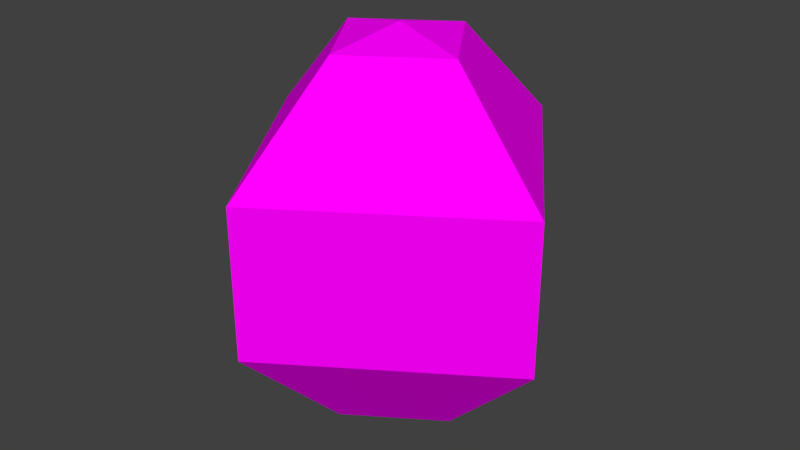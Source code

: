 # Source: swietlik1.blend  (saved by Blender 2.79.0; exported with 4.5.12 LTS)
import bpy
from mathutils import Matrix  # noqa: F401  (used for matrix-valued properties, if any)

bpy.ops.wm.read_factory_settings(use_empty=True)
scene = bpy.context.scene
scene.name = 'Scene'

# ---- collections
col_collection_1 = bpy.data.collections.new('Collection 1'); scene.collection.children.link(col_collection_1)

# ---- images (referenced by path relative to the original .blend; pixels are not part of the script)
import os
ASSET_DIR = os.environ.get("B2B_ASSET_DIR", "")  # directory of the original .blend (textures are referenced by path, not embedded)
HERE = os.path.dirname(os.path.abspath(__file__))  # packed textures are extracted next to this script under _unpacked/

def load_image(name, relpath, width, height, colorspace="sRGB"):
    """Load a texture the original file referenced (path relative to the .blend, or extracted next to this script)."""
    p = next((c for c in (os.path.join(HERE, relpath), os.path.join(ASSET_DIR, relpath)) if relpath and os.path.exists(c)), "")
    if p:
        img = bpy.data.images.load(p, check_existing=True)
        img.name = name
    else:  # same state as the original file: an image datablock whose file is absent (Cycles renders it pink)
        img = bpy.data.images.new(name, width, height)
        img.source = "FILE"
        img.filepath = "//" + (relpath or name)
    img.colorspace_settings.name = colorspace
    return img
img_swietlik1_jpg = load_image('swietlik1.jpg', 'swietlik1.jpg', 1024, 1024, 'sRGB')

# ---- materials (node trees are filled in below, after node groups)
mat_material = bpy.data.materials.new('Material')
mat_material.alpha_threshold = 0.0
mat_material.roughness = 0.5
mat_material.line_color = (0.0, 0.0, 0.0, 1.0)

# ---- material node trees
mat_material.use_nodes = True; mat_material.node_tree.nodes.clear()
_N = mat_material.node_tree.nodes; _L = mat_material.node_tree.links
n0 = _N.new('ShaderNodeOutputMaterial'); n0.name = 'Material Output'; n0.location = (300, 300)
n1 = _N.new('ShaderNodeBsdfDiffuse'); n1.name = 'Diffuse BSDF'; n1.location = (10, 300)
n2 = _N.new('ShaderNodeTexImage'); n2.name = 'Image Texture'; n2.location = (-180, 300)
n2.width = 140
n2.image = img_swietlik1_jpg
_L.new(n1.outputs[0], n0.inputs[0])
_L.new(n2.outputs[0], n1.inputs[0])
n0.is_active_output = True

# ---- world
world_world = bpy.data.worlds.new('World'); scene.world = world_world
world_world.color = (0.05088, 0.05088, 0.05088)
world_world.use_sun_shadow = False
world_world.sun_shadow_jitter_overblur = 0.0
world_world.cycles.sampling_method = 'MANUAL'

# ---- meshes
me_sphere = bpy.data.meshes.new('Sphere')
me_sphere.from_pydata([(0.0233, 0.1171, 0.2883), (0.05625, 0.2828, 0.1194), (0.05625, 0.2828, -0.1194), (0.0233, 0.1171, -0.2883), (0.1171, -0.0233, 0.2883), (0.2828, -0.05625, 0.1194), (0.2828, -0.05625, -0.1194), (0.1171, -0.0233, -0.2883), (5.674e-09, -1.246e-07, -0.3121), (-0.0233, -0.1171, 0.2883), (-0.05625, -0.2828, 0.1194), (-0.05625, -0.2828, -0.1194), (-0.0233, -0.1171, -0.2883), (-6.623e-08, -1.965e-07, 0.3121), (-0.1171, 0.0233, 0.2883), (-0.2828, 0.05625, 0.1194), (-0.2828, 0.05625, -0.1194), (-0.1171, 0.0233, -0.2883)], [], [(4, 5, 1, 0), (9, 10, 5, 4), (13, 9, 4), (3, 7, 8), (10, 11, 6, 5), (13, 14, 9), (11, 12, 7, 6), (7, 12, 8), (14, 15, 10, 9), (16, 17, 12, 11), (0, 1, 15, 14), (15, 16, 11, 10), (12, 17, 8), (13, 0, 14), (0, 13, 4), (17, 3, 8), (2, 3, 17, 16), (1, 2, 16, 15), (2, 6, 7, 3), (5, 6, 2, 1)])
_uv = me_sphere.uv_layers.new(name='UVMap')
_uv.uv.foreach_set('vector', [0.09217, 0.942, 0.09217, 0.942, 0.09217, 0.942, 0.09217, 0.942, 0.09217, 0.942, 0.09217, 0.942, 0.09217, 0.942, 0.09217, 0.942, 0.09217, 0.942, 0.09217, 0.942, 0.09217, 0.942, 0.09217, 0.942, 0.09217, 0.942, 0.09217, 0.942, 0.09217, 0.942, 0.09217, 0.942, 0.09217, 0.942, 0.09217, 0.942, 0.09217, 0.942, 0.09217, 0.942, 0.09217, 0.942, 0.09217, 0.942, 0.09217, 0.942, 0.09217, 0.942, 0.09217, 0.942, 0.09217, 0.942, 0.09217, 0.942, 0.09217, 0.942, 0.09217, 0.942, 0.09217, 0.942, 0.09217, 0.942, 0.09217, 0.942, 0.09217, 0.942, 0.09217, 0.942, 0.09217, 0.942, 0.09217, 0.942, 0.09217, 0.942, 0.09217, 0.942, 0.09217, 0.942, 0.09217, 0.942, 0.09217, 0.942, 0.09217, 0.942, 0.09217, 0.942, 0.09217, 0.942, 0.09217, 0.942, 0.09217, 0.942, 0.09217, 0.942, 0.09217, 0.942, 0.09217, 0.942, 0.09217, 0.942, 0.09217, 0.942, 0.09217, 0.942, 0.09217, 0.942, 0.09217, 0.942, 0.09217, 0.942, 0.09217, 0.942, 0.09217, 0.942, 0.09217, 0.942, 0.09217, 0.942, 0.09217, 0.942, 0.09217, 0.942, 0.09217, 0.942, 0.09217, 0.942, 0.09217, 0.942, 0.09217, 0.942, 0.09217, 0.942, 0.09217, 0.942, 0.09217, 0.942, 0.09217, 0.942, 0.09217, 0.942, 0.09217, 0.942, 0.09217, 0.942])
me_sphere.materials.append(mat_material)
me_sphere.use_remesh_preserve_volume = False
me_sphere.use_remesh_preserve_attributes = False
me_sphere.use_mirror_vertex_groups = False
me_sphere.update()

# ---- objects
ob_sphere = bpy.data.objects.new('Sphere', me_sphere)

# ---- transforms, parenting, visibility, modifiers, constraints
ob_sphere.location = (-1.851, -1.908, 3.888)
ob_sphere.lineart.crease_threshold = 0.0
_vg = ob_sphere.vertex_groups.new(name='Bone')

# ---- collection membership
col_collection_1.objects.link(ob_sphere)

# ---- scene / render settings (as saved in the file)
scene.frame_start = 1; scene.frame_end = 800; scene.frame_set(299)
scene.render.engine = 'CYCLES'
scene.render.resolution_percentage = 50
scene.render.dither_intensity = 0.0
scene.cycles.use_denoising = False
scene.cycles.samples = 128
scene.cycles.sampling_pattern = 'TABULATED_SOBOL'
scene.cycles.use_adaptive_sampling = False
scene.cycles.use_light_tree = False
scene.cycles.blur_glossy = 0.0
scene.cycles.sample_clamp_indirect = 0.0
scene.view_settings.view_transform = 'Standard'
bpy.context.view_layer.update()

# ---- added for rendering (the .blend has no active camera and no usable light): camera, sun
cam_auto = bpy.data.cameras.new('AutoCamera')
cam_auto.lens = 50.0
cam_auto.sensor_width = 36.0
cam_auto.clip_end = 1000.0
ob_auto_camera = bpy.data.objects.new('AutoCamera', cam_auto)
scene.collection.objects.link(ob_auto_camera)
ob_auto_camera.location = (-0.912541, -3.03426, 4.6394)
ob_auto_camera.rotation_euler = (1.09748, -7.21219e-08, 0.694738)
scene.camera = ob_auto_camera
light_auto_sun = bpy.data.lights.new('AutoSun', 'SUN')
light_auto_sun.energy = 3.0
light_auto_sun.angle = 0.0523599
ob_auto_sun = bpy.data.objects.new('AutoSun', light_auto_sun)
scene.collection.objects.link(ob_auto_sun)
ob_auto_sun.rotation_euler = (0.872665, 0.174533, 0.523599)
bpy.context.view_layer.update()

